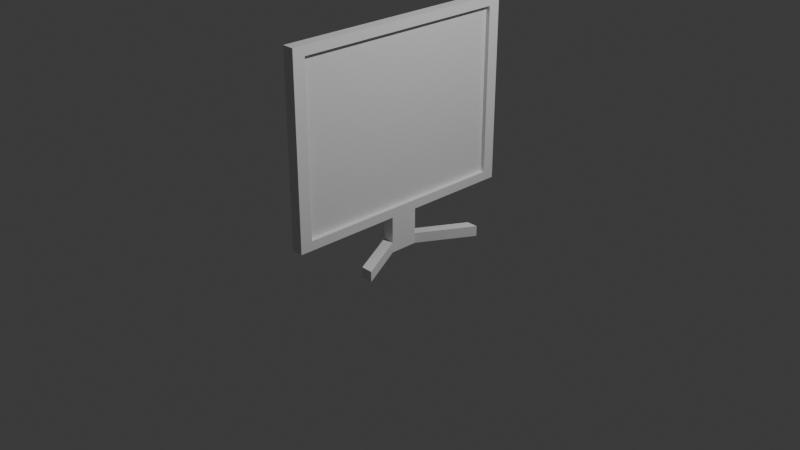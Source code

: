 # Source: Pantalla.blend  (saved by Blender 5.2.45; exported with 4.5.12 LTS)
import bpy
from mathutils import Matrix  # noqa: F401  (used for matrix-valued properties, if any)

bpy.ops.wm.read_factory_settings(use_empty=True)
scene = bpy.context.scene
scene.name = 'Scene'

# ---- collections
col_collection = bpy.data.collections.new('Collection'); scene.collection.children.link(col_collection)

# ---- materials (node trees are filled in below, after node groups)
mat_material = bpy.data.materials.new('Material')
mat_material.alpha_threshold = 0.0
mat_material.use_backface_culling_lightprobe_volume = False
mat_material.roughness = 0.5
mat_material.line_color = (0.0, 0.0, 0.0, 1.0)

# ---- material node trees
mat_material.use_nodes = True; mat_material.node_tree.nodes.clear()
_N = mat_material.node_tree.nodes; _L = mat_material.node_tree.links
n0 = _N.new('ShaderNodeOutputMaterial'); n0.name = 'Material Output'; n0.location = (200, 100)
n1 = _N.new('ShaderNodeBsdfPrincipled'); n1.name = 'Principled BSDF'; n1.location = (-200, 100)
n1.inputs[10].default_value = 0.005
_L.new(n1.outputs[0], n0.inputs[0])
n0.is_active_output = True

# ---- world
world_world = bpy.data.worlds.new('World'); scene.world = world_world
world_world.use_nodes = True; world_world.node_tree.nodes.clear()
_N = world_world.node_tree.nodes; _L = world_world.node_tree.links
n0 = _N.new('ShaderNodeOutputWorld'); n0.name = 'World Output'; n0.location = (200, 100)
n1 = _N.new('ShaderNodeBackground'); n1.name = 'Background'; n1.location = (-200, 100)
n1.inputs[0].default_value = (0.05088, 0.05088, 0.05088, 1.0)
_L.new(n1.outputs[0], n0.inputs[0])
n0.is_active_output = True
world_world.color = (0.05088, 0.05088, 0.05088)
world_world.sun_shadow_jitter_overblur = 0.0

# ---- cameras
cam_camera = bpy.data.cameras.new('Camera')
cam_camera.clip_end = 100.0
cam_camera.ortho_scale = 7.314

# ---- lights
light_light = bpy.data.lights.new('Light', 'POINT')
light_light.energy = 1000.0
light_light.shadow_soft_size = 0.1

# ---- meshes
me_cube = bpy.data.meshes.new('Cube')
me_cube.from_pydata([(1.0, 0.9007, 0.9007), (1.0, 0.9007, -0.9007), (1.0, -0.9007, 0.9007), (1.0, -0.9007, -0.9007), (-1.0, 1.0, 1.0), (-1.0, 1.0, -1.0), (-1.0, -1.0, 1.0), (-1.0, -1.0, -1.0), (1.0, 1.0, 1.0), (1.0, 1.0, -1.0), (1.0, -1.0, 1.0), (1.0, -1.0, -1.0), (0.2661, 0.9007, 0.9007), (0.2661, 0.9007, -0.9007), (0.2661, -0.9007, 0.9007), (0.2661, -0.9007, -0.9007), (-1.0, 0.1232, -1.0), (1.0, 0.1232, 1.0), (-1.0, 0.1232, 1.0), (1.0, 0.1232, -1.0), (1.0, 0.111, 0.9007), (1.0, 0.111, -0.9007), (0.2661, 0.111, 0.9007), (0.2661, 0.111, -0.9007), (-1.0, -0.1137, -1.0), (1.0, -0.1137, 1.0), (1.0, -0.1024, 0.9007), (0.2661, -0.1024, 0.9007), (-1.0, -0.1137, 1.0), (1.0, -0.1137, -1.0), (1.0, -0.1024, -0.9007), (0.2661, -0.1024, -0.9007), (1.0, -0.1137, -1.392), (1.0, 0.1232, -1.392), (-1.0, 0.1232, -1.392), (-1.0, -0.1137, -1.392), (1.0, 0.1232, -1.28), (-1.0, 0.1232, -1.28), (-1.0, -0.1137, -1.28), (1.0, -0.1137, -1.28), (5.82, -0.5459, -1.392), (3.82, -0.5459, -1.392), (5.82, -0.5459, -1.28), (3.82, -0.5459, -1.28), (6.155, 0.5638, -1.392), (4.155, 0.5638, -1.392), (6.155, 0.5638, -1.28), (4.155, 0.5638, -1.28)], [], [(25, 28, 6, 10), (11, 10, 6, 7), (16, 18, 4, 5), (24, 29, 11, 7), (26, 2, 14, 27), (5, 4, 8, 9), (0, 1, 9, 8), (3, 2, 10, 11), (20, 0, 8, 17), (30, 3, 11, 29), (31, 27, 14, 15), (1, 0, 12, 13), (21, 1, 13, 23), (2, 3, 15, 14), (30, 21, 23, 31), (13, 12, 22, 23), (1, 21, 19, 9), (26, 20, 17, 25), (0, 20, 22, 12), (5, 9, 19, 16), (24, 28, 18, 16), (8, 4, 18, 17), (7, 6, 28, 24), (2, 26, 25, 10), (3, 30, 31, 15), (23, 22, 27, 31), (21, 30, 29, 19), (20, 26, 27, 22), (36, 33, 44, 46), (17, 18, 28, 25), (34, 33, 32, 35), (38, 37, 34, 35), (36, 39, 32, 33), (32, 39, 42, 40), (29, 24, 38, 39), (19, 29, 39, 36), (24, 16, 37, 38), (16, 19, 36, 37), (42, 43, 41, 40), (35, 32, 40, 41), (39, 38, 43, 42), (38, 35, 41, 43), (47, 46, 44, 45), (37, 36, 46, 47), (34, 37, 47, 45), (33, 34, 45, 44)])
_uv = me_cube.uv_layers.new(name='UVMap')
_uv.uv.foreach_set('vector', [0.625, 0.6392, 0.875, 0.6392, 0.875, 0.75, 0.625, 0.75, 0.375, 0.75, 0.625, 0.75, 0.625, 1.0, 0.375, 1.0, 0.375, 0.1404, 0.625, 0.1404, 0.625, 0.25, 0.375, 0.25, 0.125, 0.6392, 0.375, 0.6392, 0.375, 0.75, 0.125, 0.75, 0.6126, 0.6378, 0.6126, 0.7376, 0.6126, 0.7376, 0.6126, 0.6378, 0.375, 0.25, 0.625, 0.25, 0.625, 0.5, 0.375, 0.5, 0.6126, 0.5124, 0.3874, 0.5124, 0.375, 0.5, 0.625, 0.5, 0.3874, 0.7376, 0.6126, 0.7376, 0.625, 0.75, 0.375, 0.75, 0.6126, 0.6111, 0.6126, 0.5124, 0.625, 0.5, 0.625, 0.6096, 0.3874, 0.6378, 0.3874, 0.7376, 0.375, 0.75, 0.375, 0.6392, 0.3874, 0.6378, 0.6126, 0.6378, 0.6126, 0.7376, 0.3874, 0.7376, 0.3874, 0.5124, 0.6126, 0.5124, 0.6126, 0.5124, 0.3874, 0.5124, 0.3874, 0.6111, 0.3874, 0.5124, 0.3874, 0.5124, 0.3874, 0.6111, 0.6126, 0.7376, 0.3874, 0.7376, 0.3874, 0.7376, 0.6126, 0.7376, 0.3874, 0.6378, 0.3874, 0.6111, 0.3874, 0.6111, 0.3874, 0.6378, 0.3874, 0.5124, 0.6126, 0.5124, 0.6126, 0.6111, 0.3874, 0.6111, 0.3874, 0.5124, 0.3874, 0.6111, 0.375, 0.6096, 0.375, 0.5, 0.6126, 0.6378, 0.6126, 0.6111, 0.625, 0.6096, 0.625, 0.6392, 0.6126, 0.5124, 0.6126, 0.6111, 0.6126, 0.6111, 0.6126, 0.5124, 0.125, 0.5, 0.375, 0.5, 0.375, 0.6096, 0.125, 0.6096, 0.375, 0.1108, 0.625, 0.1108, 0.625, 0.1404, 0.375, 0.1404, 0.625, 0.5, 0.875, 0.5, 0.875, 0.6096, 0.625, 0.6096, 0.375, 0.0, 0.625, 0.0, 0.625, 0.1108, 0.375, 0.1108, 0.6126, 0.7376, 0.6126, 0.6378, 0.625, 0.6392, 0.625, 0.75, 0.3874, 0.7376, 0.3874, 0.6378, 0.3874, 0.6378, 0.3874, 0.7376, 0.3874, 0.6111, 0.6126, 0.6111, 0.6126, 0.6378, 0.3874, 0.6378, 0.3874, 0.6111, 0.3874, 0.6378, 0.375, 0.6392, 0.375, 0.6096, 0.6126, 0.6111, 0.6126, 0.6378, 0.6126, 0.6378, 0.6126, 0.6111, 0.375, 0.6096, 0.375, 0.6096, 0.375, 0.6096, 0.375, 0.6096, 0.625, 0.6096, 0.875, 0.6096, 0.875, 0.6392, 0.625, 0.6392, 0.125, 0.6096, 0.375, 0.6096, 0.375, 0.6392, 0.125, 0.6392, 0.375, 0.1108, 0.375, 0.1404, 0.375, 0.1404, 0.375, 0.1108, 0.375, 0.6096, 0.375, 0.6392, 0.375, 0.6392, 0.375, 0.6096, 0.375, 0.6392, 0.375, 0.6392, 0.375, 0.6392, 0.375, 0.6392, 0.375, 0.6392, 0.125, 0.6392, 0.125, 0.6392, 0.375, 0.6392, 0.375, 0.6096, 0.375, 0.6392, 0.375, 0.6392, 0.375, 0.6096, 0.375, 0.1108, 0.375, 0.1404, 0.375, 0.1404, 0.375, 0.1108, 0.125, 0.6096, 0.375, 0.6096, 0.375, 0.6096, 0.125, 0.6096, 0.375, 0.6392, 0.125, 0.6392, 0.125, 0.6392, 0.375, 0.6392, 0.125, 0.6392, 0.375, 0.6392, 0.375, 0.6392, 0.125, 0.6392, 0.375, 0.6392, 0.125, 0.6392, 0.125, 0.6392, 0.375, 0.6392, 0.375, 0.1108, 0.375, 0.1108, 0.375, 0.1108, 0.375, 0.1108, 0.125, 0.6096, 0.375, 0.6096, 0.375, 0.6096, 0.125, 0.6096, 0.125, 0.6096, 0.375, 0.6096, 0.375, 0.6096, 0.125, 0.6096, 0.375, 0.1404, 0.375, 0.1404, 0.375, 0.1404, 0.375, 0.1404, 0.375, 0.6096, 0.125, 0.6096, 0.125, 0.6096, 0.375, 0.6096])
me_cube.materials.append(mat_material)
me_cube.use_mirror_vertex_groups = False
me_cube.update()

# ---- objects
ob_cube = bpy.data.objects.new('Cube', me_cube)
ob_light = bpy.data.objects.new('Light', light_light)
ob_camera = bpy.data.objects.new('Camera', cam_camera)

# ---- transforms, parenting, visibility, modifiers, constraints
ob_cube.location = (0.0, 0.0, 1.084)
ob_cube.scale = (0.06313, 1.311, 1.0)
ob_cube.lock_rotations_4d = False
ob_cube.empty_display_type = 'ARROWS'
ob_cube.lineart.crease_threshold = 0.0
ob_light.location = (4.076, 1.005, 5.904)
ob_light.rotation_euler = (0.6503, 0.05522, 1.866)
ob_light.lock_rotations_4d = False
ob_light.empty_display_type = 'ARROWS'
ob_light.color = (0.0, 0.0, 0.0, 0.0)
ob_light.lineart.crease_threshold = 0.0
ob_camera.location = (7.359, -6.926, 4.958)
ob_camera.rotation_euler = (1.109, 0.0, 0.8149)
ob_camera.lock_rotations_4d = False
ob_camera.empty_display_type = 'ARROWS'
ob_camera.color = (0.0, 0.0, 0.0, 0.0)
ob_camera.display_type = 'WIRE'
ob_camera.lineart.crease_threshold = 0.0

# ---- collection membership
col_collection.objects.link(ob_cube)
col_collection.objects.link(ob_light)
col_collection.objects.link(ob_camera)

# ---- scene / render settings (as saved in the file)
scene.camera = ob_camera
scene.frame_start = 1; scene.frame_end = 250; scene.frame_set(1)
scene.render.engine = 'BLENDER_EEVEE_NEXT'
scene.render.bake_bias = 0.0
scene.render.bake_samples = 0
scene.render.compositor_device = 'GPU'
scene.eevee.use_volume_custom_range = False
scene.eevee.fast_gi_thickness_near = 0.1
scene.eevee.fast_gi_thickness_far = 0.0
scene.eevee.ray_tracing_options.screen_trace_thickness = 0.1
bpy.context.view_layer.update()
